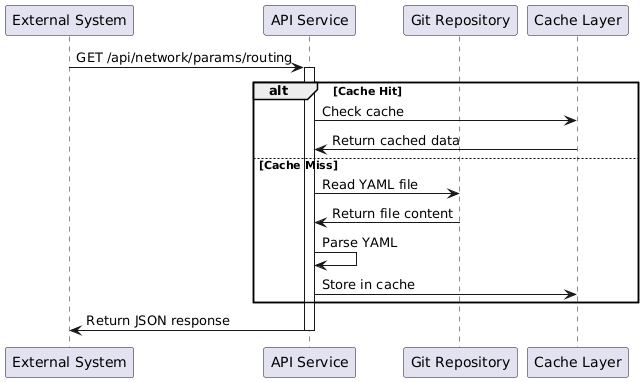

The diagram above was rendered by PlantUML. Its source (embedded in the PNG):
@startuml
participant "External System" as ext
participant "API Service" as api
participant "Git Repository" as git
participant "Cache Layer" as cache

ext -> api: GET /api/network/params/routing
activate api

alt Cache Hit
    api -> cache: Check cache
    cache -> api: Return cached data
else Cache Miss
    api -> git: Read YAML file
    git -> api: Return file content
    api -> api: Parse YAML
    api -> cache: Store in cache
end

api -> ext: Return JSON response
deactivate api
@enduml